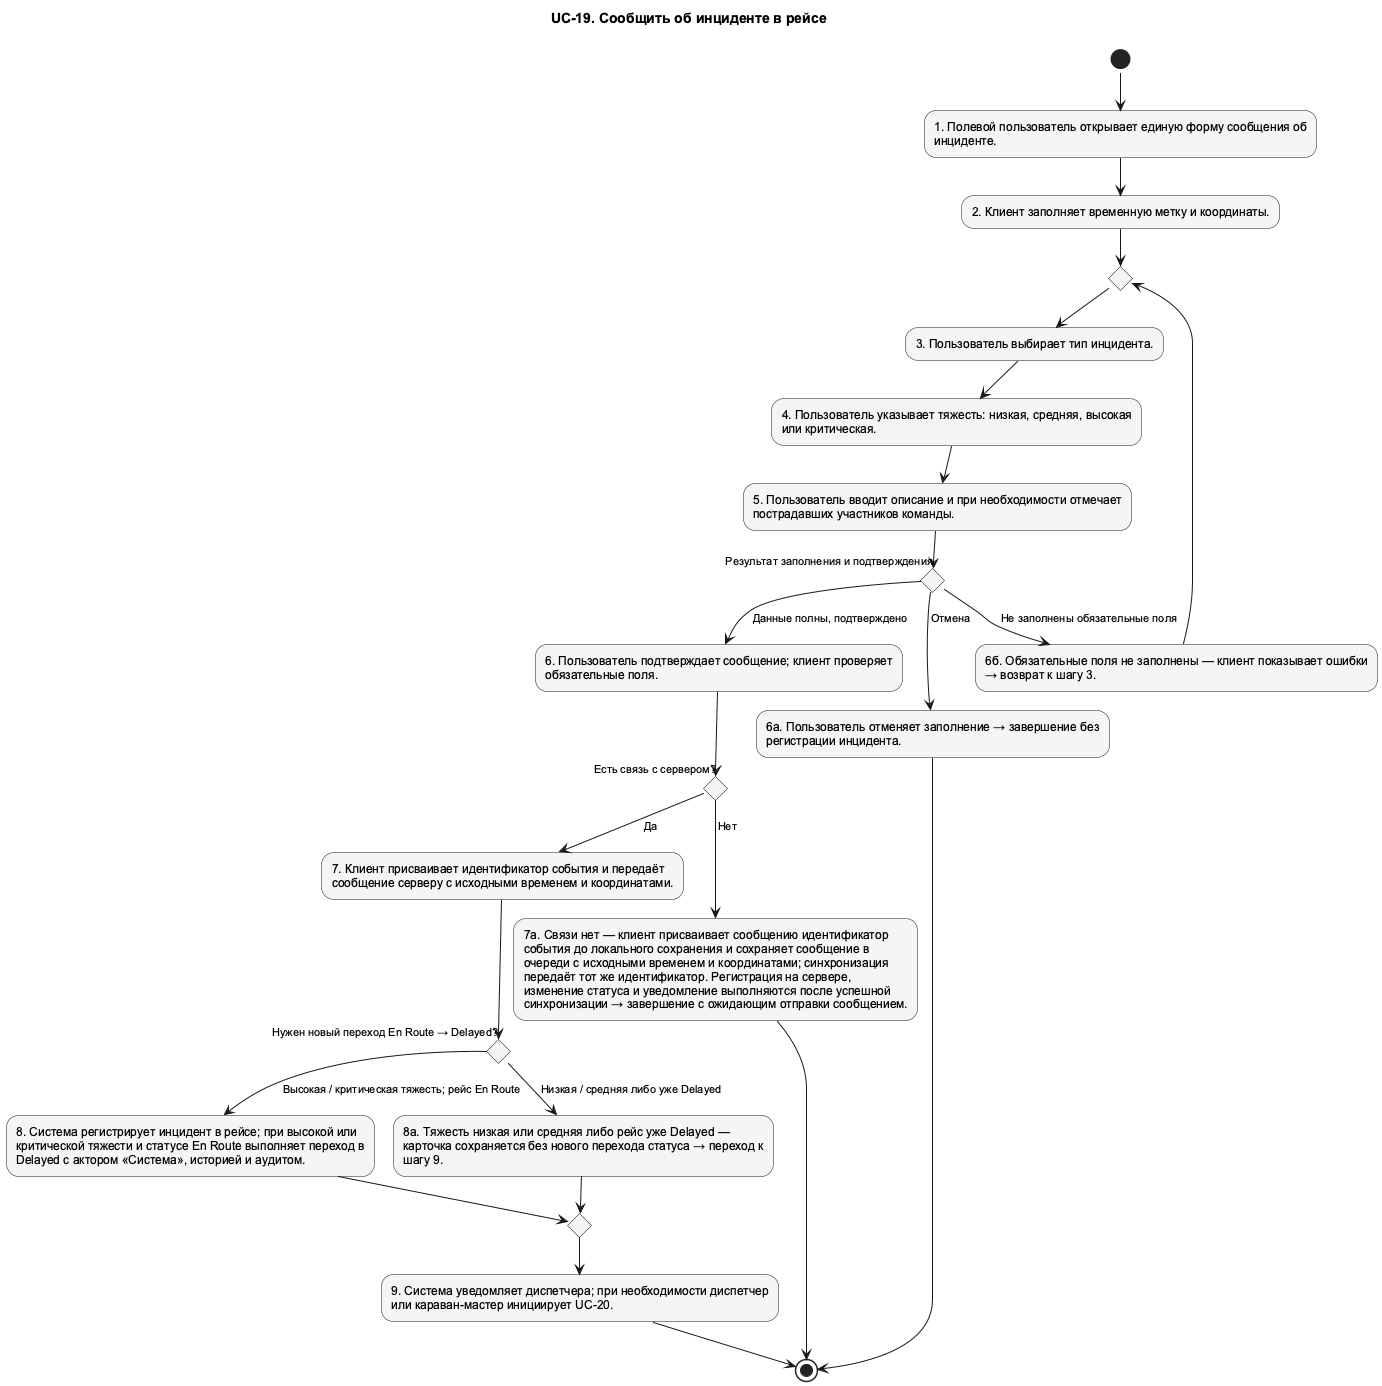

The diagram above was rendered by PlantUML. Its source (embedded in the PNG):
@startuml UC_19_Activity
!pragma layout smetana
skinparam shadowing false
skinparam defaultFontName Arial
skinparam defaultFontSize 12
skinparam backgroundColor white
skinparam nodesep 75
skinparam ranksep 100
skinparam ArrowFontSize 11
skinparam usecaseBackgroundColor #F5F5F5
skinparam activityBackgroundColor #F5F5F5
top to bottom direction
title UC-19. Сообщить об инциденте в рейсе

' edge:e001
(*) --> "1. Полевой пользователь открывает единую форму сообщения об\nинциденте." as n002
' edge:e002
n002 --> "2. Клиент заполняет временную метку и координаты." as n003
' edge:e003
n003 --> if "" as n019 then
endif
' edge:e022
n019 --> "3. Пользователь выбирает тип инцидента." as n004
' edge:e004
n004 --> "4. Пользователь указывает тяжесть: низкая, средняя, высокая\nили критическая." as n005
' edge:e005
n005 --> "5. Пользователь вводит описание и при необходимости отмечает\nпострадавших участников команды." as n006
' edge:e008
n006 --> if "Результат заполнения и подтверждения" as n012 then
endif
' edge:e009
n012 -->[Данные полны, подтверждено] "6. Пользователь подтверждает сообщение; клиент проверяет\nобязательные поля." as n007
' edge:e014
n007 --> if "Есть связь с сервером?" as n015 then
endif
' edge:e015
n015 -->[Да] "7. Клиент присваивает идентификатор события и передаёт\nсообщение серверу с исходными временем и координатами." as n008
' edge:e018
n008 --> if "Нужен новый переход En Route → Delayed?" as n017 then
endif
' edge:e019
n017 -->[Высокая / критическая тяжесть; рейс En Route] "8. Система регистрирует инцидент в рейсе; при высокой или\nкритической тяжести и статусе En Route выполняет переход в\nDelayed с актором «Система», историей и аудитом." as n009
' edge:e006
n009 --> if "" as n020 then
endif
' edge:e023
n020 --> "9. Система уведомляет диспетчера; при необходимости диспетчер\nили караван-мастер инициирует UC-20." as n010
' edge:e007
n010 --> (*1)
' edge:e020
n017 -->[Низкая / средняя либо уже Delayed] "8а. Тяжесть низкая или средняя либо рейс уже Delayed —\nкарточка сохраняется без нового перехода статуса → переход к\nшагу 9." as n018
' edge:e021
n018 --> n020
' edge:e016
n015 -->[Нет] "7а. Связи нет — клиент присваивает сообщению идентификатор\nсобытия до локального сохранения и сохраняет сообщение в\nочереди с исходными временем и координатами; синхронизация\nпередаёт тот же идентификатор. Регистрация на сервере,\nизменение статуса и уведомление выполняются после успешной\nсинхронизации → завершение с ожидающим отправки сообщением." as n016
' edge:e017
n016 --> (*1)
' edge:e010
n012 -->[Отмена] "6а. Пользователь отменяет заполнение → завершение без\nрегистрации инцидента." as n013
' edge:e011
n013 --> (*1)
' edge:e012
n012 -->[Не заполнены обязательные поля] "6б. Обязательные поля не заполнены — клиент показывает ошибки\n→ возврат к шагу 3." as n014
' edge:e013
n014 --> n019
@enduml